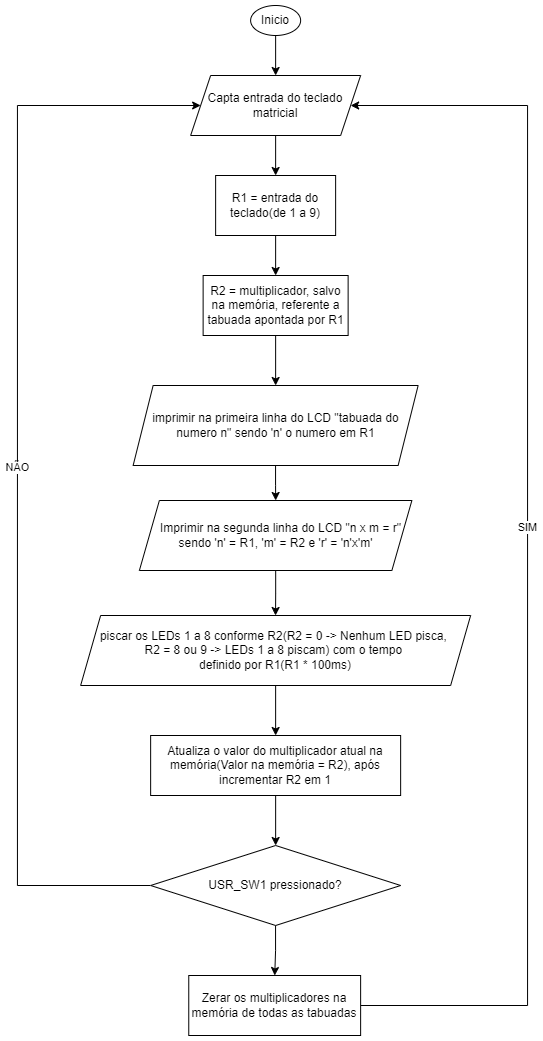

The diagram above was exported from draw.io. Its source (the exported page's mxGraphModel, read from the mxfile embedded in the PNG):
<mxGraphModel dx="1639" dy="888" grid="1" gridSize="10" guides="1" tooltips="1" connect="1" arrows="1" fold="1" page="1" pageScale="1" pageWidth="827" pageHeight="1169" math="0" shadow="0">
  <root>
    <mxCell id="0" />
    <mxCell id="1" parent="0" />
    <mxCell id="17isbk-OdPtXY8g_-Lt9-6" value="" style="edgeStyle=orthogonalEdgeStyle;rounded=0;orthogonalLoop=1;jettySize=auto;html=1;" edge="1" parent="1" source="17isbk-OdPtXY8g_-Lt9-1" target="17isbk-OdPtXY8g_-Lt9-5">
      <mxGeometry relative="1" as="geometry" />
    </mxCell>
    <mxCell id="17isbk-OdPtXY8g_-Lt9-1" value="Inicio" style="ellipse;whiteSpace=wrap;html=1;" vertex="1" parent="1">
      <mxGeometry x="343.13" y="30" width="50" height="30" as="geometry" />
    </mxCell>
    <mxCell id="17isbk-OdPtXY8g_-Lt9-8" value="" style="edgeStyle=orthogonalEdgeStyle;rounded=0;orthogonalLoop=1;jettySize=auto;html=1;" edge="1" parent="1" source="17isbk-OdPtXY8g_-Lt9-5" target="17isbk-OdPtXY8g_-Lt9-7">
      <mxGeometry relative="1" as="geometry" />
    </mxCell>
    <mxCell id="17isbk-OdPtXY8g_-Lt9-5" value="Capta entrada do teclado matricial" style="shape=parallelogram;perimeter=parallelogramPerimeter;whiteSpace=wrap;html=1;fixedSize=1;" vertex="1" parent="1">
      <mxGeometry x="283.13" y="100" width="170" height="60" as="geometry" />
    </mxCell>
    <mxCell id="17isbk-OdPtXY8g_-Lt9-10" value="" style="edgeStyle=orthogonalEdgeStyle;rounded=0;orthogonalLoop=1;jettySize=auto;html=1;" edge="1" parent="1" source="17isbk-OdPtXY8g_-Lt9-7" target="17isbk-OdPtXY8g_-Lt9-9">
      <mxGeometry relative="1" as="geometry" />
    </mxCell>
    <mxCell id="17isbk-OdPtXY8g_-Lt9-7" value="R1 = entrada do teclado(de 1 a 9)" style="whiteSpace=wrap;html=1;" vertex="1" parent="1">
      <mxGeometry x="308.13" y="200" width="120" height="60" as="geometry" />
    </mxCell>
    <mxCell id="17isbk-OdPtXY8g_-Lt9-12" value="" style="edgeStyle=orthogonalEdgeStyle;rounded=0;orthogonalLoop=1;jettySize=auto;html=1;" edge="1" parent="1" source="17isbk-OdPtXY8g_-Lt9-9" target="17isbk-OdPtXY8g_-Lt9-11">
      <mxGeometry relative="1" as="geometry" />
    </mxCell>
    <mxCell id="17isbk-OdPtXY8g_-Lt9-9" value="R2 = multiplicador, salvo na memória, referente a tabuada apontada por R1" style="whiteSpace=wrap;html=1;" vertex="1" parent="1">
      <mxGeometry x="295.63" y="300" width="145" height="60" as="geometry" />
    </mxCell>
    <mxCell id="17isbk-OdPtXY8g_-Lt9-14" value="" style="edgeStyle=orthogonalEdgeStyle;rounded=0;orthogonalLoop=1;jettySize=auto;html=1;" edge="1" parent="1" source="17isbk-OdPtXY8g_-Lt9-11" target="17isbk-OdPtXY8g_-Lt9-13">
      <mxGeometry relative="1" as="geometry" />
    </mxCell>
    <mxCell id="17isbk-OdPtXY8g_-Lt9-11" value="imprimir na primeira linha do LCD &quot;tabuada do numero n&quot; sendo 'n' o numero em R1" style="shape=parallelogram;perimeter=parallelogramPerimeter;whiteSpace=wrap;html=1;fixedSize=1;" vertex="1" parent="1">
      <mxGeometry x="225.63" y="410" width="285" height="80" as="geometry" />
    </mxCell>
    <mxCell id="17isbk-OdPtXY8g_-Lt9-18" value="" style="edgeStyle=orthogonalEdgeStyle;rounded=0;orthogonalLoop=1;jettySize=auto;html=1;" edge="1" parent="1" source="17isbk-OdPtXY8g_-Lt9-13" target="17isbk-OdPtXY8g_-Lt9-17">
      <mxGeometry relative="1" as="geometry" />
    </mxCell>
    <mxCell id="17isbk-OdPtXY8g_-Lt9-13" value="&amp;nbsp; &amp;nbsp;Imprimir na segunda linha do LCD &quot;n x m = r&quot; sendo 'n' = R1, 'm' = R2 e 'r' = 'n'x'm'" style="shape=parallelogram;perimeter=parallelogramPerimeter;whiteSpace=wrap;html=1;fixedSize=1;" vertex="1" parent="1">
      <mxGeometry x="231.88" y="525" width="272.5" height="70" as="geometry" />
    </mxCell>
    <mxCell id="17isbk-OdPtXY8g_-Lt9-20" value="" style="edgeStyle=orthogonalEdgeStyle;rounded=0;orthogonalLoop=1;jettySize=auto;html=1;" edge="1" parent="1" source="17isbk-OdPtXY8g_-Lt9-17" target="17isbk-OdPtXY8g_-Lt9-19">
      <mxGeometry relative="1" as="geometry" />
    </mxCell>
    <mxCell id="17isbk-OdPtXY8g_-Lt9-17" value="piscar os LEDs 1 a 8&amp;nbsp;conforme R2(R2 = 0 -&amp;gt; Nenhum LED pisca,&amp;nbsp;&lt;div&gt;R2 = 8 ou 9 -&amp;gt; LEDs 1 a 8 piscam) com o tempo&amp;nbsp;&lt;div&gt;definido por R1(R1 * 100ms)&lt;/div&gt;&lt;/div&gt;" style="shape=parallelogram;perimeter=parallelogramPerimeter;whiteSpace=wrap;html=1;fixedSize=1;" vertex="1" parent="1">
      <mxGeometry x="173.13" y="640" width="390" height="70" as="geometry" />
    </mxCell>
    <mxCell id="17isbk-OdPtXY8g_-Lt9-22" value="" style="edgeStyle=orthogonalEdgeStyle;rounded=0;orthogonalLoop=1;jettySize=auto;html=1;" edge="1" parent="1" source="17isbk-OdPtXY8g_-Lt9-19" target="17isbk-OdPtXY8g_-Lt9-21">
      <mxGeometry relative="1" as="geometry" />
    </mxCell>
    <mxCell id="17isbk-OdPtXY8g_-Lt9-19" value="Atualiza o valor do multiplicador atual na memória(Valor na memória = R2), após incrementar R2 em 1" style="whiteSpace=wrap;html=1;" vertex="1" parent="1">
      <mxGeometry x="243.14" y="760" width="250" height="60" as="geometry" />
    </mxCell>
    <mxCell id="17isbk-OdPtXY8g_-Lt9-23" style="edgeStyle=orthogonalEdgeStyle;rounded=0;orthogonalLoop=1;jettySize=auto;html=1;exitX=0;exitY=0.5;exitDx=0;exitDy=0;entryX=0;entryY=0.5;entryDx=0;entryDy=0;" edge="1" parent="1" source="17isbk-OdPtXY8g_-Lt9-21" target="17isbk-OdPtXY8g_-Lt9-5">
      <mxGeometry relative="1" as="geometry">
        <Array as="points">
          <mxPoint x="110" y="910" />
          <mxPoint x="110" y="130" />
        </Array>
      </mxGeometry>
    </mxCell>
    <mxCell id="17isbk-OdPtXY8g_-Lt9-24" value="NÃO" style="edgeLabel;html=1;align=center;verticalAlign=middle;resizable=0;points=[];" vertex="1" connectable="0" parent="17isbk-OdPtXY8g_-Lt9-23">
      <mxGeometry x="0.0084" y="1" relative="1" as="geometry">
        <mxPoint y="1" as="offset" />
      </mxGeometry>
    </mxCell>
    <mxCell id="17isbk-OdPtXY8g_-Lt9-26" value="" style="edgeStyle=orthogonalEdgeStyle;rounded=0;orthogonalLoop=1;jettySize=auto;html=1;" edge="1" parent="1" source="17isbk-OdPtXY8g_-Lt9-21" target="17isbk-OdPtXY8g_-Lt9-25">
      <mxGeometry relative="1" as="geometry" />
    </mxCell>
    <mxCell id="17isbk-OdPtXY8g_-Lt9-21" value="USR_SW1 pressionado?" style="rhombus;whiteSpace=wrap;html=1;" vertex="1" parent="1">
      <mxGeometry x="243.14" y="870" width="250" height="80" as="geometry" />
    </mxCell>
    <mxCell id="17isbk-OdPtXY8g_-Lt9-27" style="edgeStyle=orthogonalEdgeStyle;rounded=0;orthogonalLoop=1;jettySize=auto;html=1;exitX=1;exitY=0.5;exitDx=0;exitDy=0;entryX=1;entryY=0.5;entryDx=0;entryDy=0;" edge="1" parent="1" source="17isbk-OdPtXY8g_-Lt9-25" target="17isbk-OdPtXY8g_-Lt9-5">
      <mxGeometry relative="1" as="geometry">
        <Array as="points">
          <mxPoint x="620" y="1030" />
          <mxPoint x="620" y="130" />
        </Array>
      </mxGeometry>
    </mxCell>
    <mxCell id="17isbk-OdPtXY8g_-Lt9-28" value="SIM" style="edgeLabel;html=1;align=center;verticalAlign=middle;resizable=0;points=[];" vertex="1" connectable="0" parent="17isbk-OdPtXY8g_-Lt9-27">
      <mxGeometry x="0.0359" y="1" relative="1" as="geometry">
        <mxPoint y="-1" as="offset" />
      </mxGeometry>
    </mxCell>
    <mxCell id="17isbk-OdPtXY8g_-Lt9-25" value="Zerar os multiplicadores na memória de todas as tabuadas" style="whiteSpace=wrap;html=1;" vertex="1" parent="1">
      <mxGeometry x="281.26" y="1000" width="171.87" height="60" as="geometry" />
    </mxCell>
  </root>
</mxGraphModel>